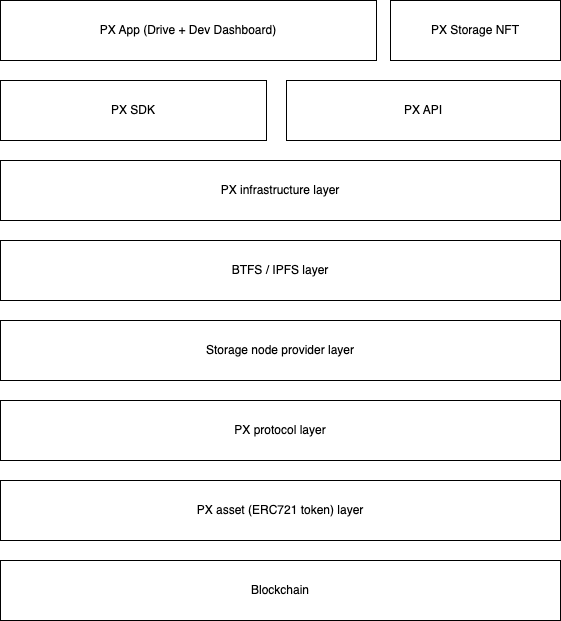

The diagram above was exported from draw.io. Its source (the exported page's mxGraphModel, read from the mxfile embedded in the PNG):
<mxGraphModel dx="1122" dy="988" grid="1" gridSize="10" guides="1" tooltips="1" connect="1" arrows="1" fold="1" page="1" pageScale="1" pageWidth="827" pageHeight="1169" math="0" shadow="0">
  <root>
    <mxCell id="0" />
    <mxCell id="1" parent="0" />
    <mxCell id="YaHSiyFrNagEj7qQwX-V-1" value="Blockchain" style="rounded=0;whiteSpace=wrap;html=1;" vertex="1" parent="1">
      <mxGeometry x="134" y="670" width="560" height="60" as="geometry" />
    </mxCell>
    <mxCell id="YaHSiyFrNagEj7qQwX-V-2" value="PX asset (ERC721 token) layer" style="rounded=0;whiteSpace=wrap;html=1;" vertex="1" parent="1">
      <mxGeometry x="134" y="590" width="560" height="60" as="geometry" />
    </mxCell>
    <mxCell id="YaHSiyFrNagEj7qQwX-V-3" value="PX protocol layer" style="rounded=0;whiteSpace=wrap;html=1;" vertex="1" parent="1">
      <mxGeometry x="134" y="510" width="560" height="60" as="geometry" />
    </mxCell>
    <mxCell id="YaHSiyFrNagEj7qQwX-V-4" value="Storage node provider layer" style="rounded=0;whiteSpace=wrap;html=1;" vertex="1" parent="1">
      <mxGeometry x="134" y="430" width="560" height="60" as="geometry" />
    </mxCell>
    <mxCell id="YaHSiyFrNagEj7qQwX-V-5" value="BTFS / IPFS layer" style="rounded=0;whiteSpace=wrap;html=1;" vertex="1" parent="1">
      <mxGeometry x="134" y="350" width="560" height="60" as="geometry" />
    </mxCell>
    <mxCell id="YaHSiyFrNagEj7qQwX-V-6" value="PX infrastructure layer" style="rounded=0;whiteSpace=wrap;html=1;" vertex="1" parent="1">
      <mxGeometry x="134" y="270" width="560" height="60" as="geometry" />
    </mxCell>
    <mxCell id="YaHSiyFrNagEj7qQwX-V-7" value="PX SDK" style="rounded=0;whiteSpace=wrap;html=1;" vertex="1" parent="1">
      <mxGeometry x="134" y="190" width="266" height="60" as="geometry" />
    </mxCell>
    <mxCell id="YaHSiyFrNagEj7qQwX-V-8" value="PX API" style="rounded=0;whiteSpace=wrap;html=1;" vertex="1" parent="1">
      <mxGeometry x="420" y="190" width="274" height="60" as="geometry" />
    </mxCell>
    <mxCell id="YaHSiyFrNagEj7qQwX-V-9" value="PX App (Drive + Dev Dashboard)" style="rounded=0;whiteSpace=wrap;html=1;" vertex="1" parent="1">
      <mxGeometry x="134" y="110" width="376" height="60" as="geometry" />
    </mxCell>
    <mxCell id="YaHSiyFrNagEj7qQwX-V-10" value="PX Storage NFT" style="rounded=0;whiteSpace=wrap;html=1;" vertex="1" parent="1">
      <mxGeometry x="524" y="110" width="170" height="60" as="geometry" />
    </mxCell>
  </root>
</mxGraphModel>